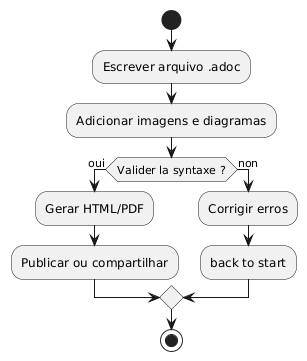

The diagram above was rendered by PlantUML. Its source (embedded in the PNG):
@startuml
start
:Escrever arquivo .adoc;
:Adicionar imagens e diagramas;
if (Valider la syntaxe ?) then (oui)
:Gerar HTML/PDF;
:Publicar ou compartilhar;
else (non)
:Corrigir erros;
:back to start;
endif
stop
@enduml